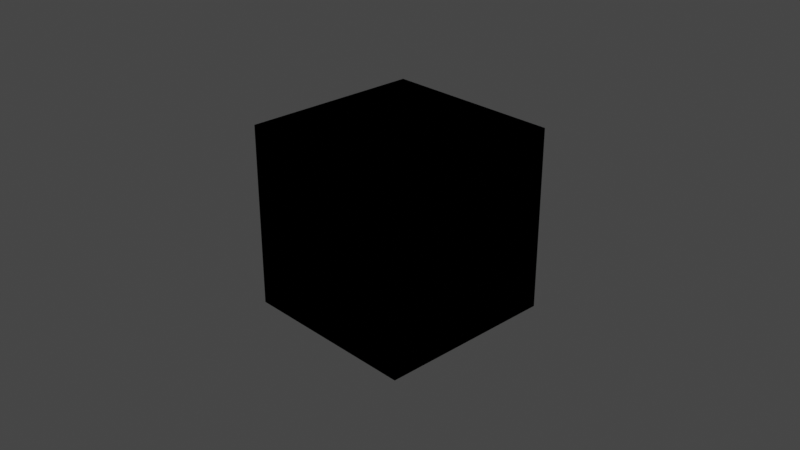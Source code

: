 # Source: H-mandelbulb-mandeltorus-1.blend  (saved by Blender 2.83.19; exported with 4.5.12 LTS)
import bpy
from mathutils import Matrix  # noqa: F401  (used for matrix-valued properties, if any)

bpy.ops.wm.read_factory_settings(use_empty=True)
scene = bpy.context.scene
scene.name = 'Scene'

# ---- collections
col_collection = bpy.data.collections.new('Collection'); scene.collection.children.link(col_collection)

# ---- materials (node trees are filled in below, after node groups)
mat_material = bpy.data.materials.new('Material')
mat_material.alpha_threshold = 0.0
mat_material.line_color = (0.0, 0.0, 0.0, 1.0)

# ---- material node trees
mat_material.use_nodes = True; mat_material.node_tree.nodes.clear()
_N = mat_material.node_tree.nodes; _L = mat_material.node_tree.links
n0 = _N.new('NodeUndefined'); n0.name = 'OSL Projection'; n0.location = (-266, 179)
n1 = _N.new('NodeUndefined'); n1.name = 'Saw Wave Tex'; n1.location = (-62, 251)
n1.inputs[0].default_value = 0.0
n2 = _N.new('NodeUndefined'); n2.name = 'Gradient Tex'; n2.location = (157, 260)
n2.inputs[33].default_value = 255
n3 = _N.new('NodeUndefined'); n3.name = 'Universal Material'; n3.location = (372, 283)
n3.inputs[0].default_value = (0.0, 0.0, 0.0, 1.0)
n3.inputs[2].default_value = 0.0
n3.inputs[3].default_value = 1.0
n3.inputs[4].default_value = 0.0632
n3.inputs[5].default_value = 0.0
n3.inputs[6].default_value = 0.0
n3.inputs[7].default_value = 1.5
n3.inputs[9].default_value = (0.0, 0.0, 0.0)
n3.inputs[10].default_value = (0.0, 0.0, 0.0)
n3.inputs[11].default_value = (0.0, 0.0, 0.0)
n3.inputs[12].default_value = (0.0, 0.0, 0.0, 1.0)
n3.inputs[13].default_value = 0.063
n3.inputs[14].default_value = 1.5
n3.inputs[17].default_value = 0.0
n3.inputs[18].default_value = 1.45
n3.inputs[19].default_value = (0.0, 0.0, 0.0, 1.0)
n3.inputs[20].default_value = 0.2
n3.inputs[23].default_value = 0.0
n3.inputs[25].default_value = 1.0
n3.inputs[26].default_value = False
n3.inputs[27].default_value = False
n3.inputs[31].default_value = True
n3.inputs[32].default_value = 0.0
n3.inputs[34].default_value = False
n4 = _N.new('ShaderNodeOutputMaterial'); n4.name = 'Material Output'; n4.location = (608, 287)
n4.width = 217
n5 = _N.new('NodeUndefined'); n5.name = 'Vectron'; n5.location = (693, 132)
n5.inputs[0].default_value = (10.0, 10.0, 10.0)
n5.inputs[1].default_value = 100
n5.inputs[2].default_value = 3.5
n5.inputs[3].default_value = 16.8
n5.inputs[4].default_value = 45.0
n5.inputs[5].default_value = 45.0
n5.inputs[6].default_value = 0.0
n5.inputs[7].default_value = 0.0
n5.inputs[8].default_value = 0.0
n5.inputs[9].default_value = 1.0
n5.inputs[10].default_value = 1.0
n5.inputs[11].default_value = 1.0
n5.inputs[12].default_value = 0
n5.inputs[13].default_value = 99
n5.inputs[14].default_value = 1
n5.inputs[15].default_value = 5.0
n5.inputs[16].default_value = 5.0
n5.inputs[17].default_value = 1.7
n5.inputs[18].default_value = -1.5
n5.inputs[19].default_value = 100
n5.inputs[20].default_value = 250
n5.inputs[21].default_value = 16
n5.inputs[22].default_value = 0
n5.inputs[23].default_value = 0.3
_L.new(n3.outputs[0], n4.inputs[0])
_L.new(n2.outputs[0], n3.inputs[1])
_L.new(n1.outputs[0], n2.inputs[0])
_L.new(n0.outputs[0], n1.inputs[2])
n4.is_active_output = True

# ---- world
world_world = bpy.data.worlds.new('World'); scene.world = world_world
world_world.use_nodes = True; world_world.node_tree.nodes.clear()
_N = world_world.node_tree.nodes; _L = world_world.node_tree.links
n0 = _N.new('ShaderNodeOutputWorld'); n0.name = 'World Output'; n0.location = (300, 300)
n1 = _N.new('ShaderNodeBackground'); n1.name = 'Background'; n1.location = (10, 300)
n1.inputs[0].default_value = (0.05088, 0.05088, 0.05088, 1.0)
n2 = _N.new('NodeUndefined'); n2.name = 'Daylight Environment'; n2.location = (100, 300)
n2.inputs[1].default_value = 2.2
n2.inputs[2].default_value = 1.0
n2.inputs[3].default_value = 0.0
n2.inputs[4].default_value = (0.05, 0.3, 1.0, 1.0)
n2.inputs[5].default_value = (0.6, 0.12, 0.02, 1.0)
n2.inputs[6].default_value = 1.0
n2.inputs[7].default_value = (0.0, 0.0, 0.0, 1.0)
n2.inputs[8].default_value = 90.0
n2.inputs[9].default_value = 5.0
n2.inputs[11].default_value = True
n2.inputs[13].default_value = 1.0
n2.inputs[14].default_value = False
n2.inputs[15].default_value = False
n2.inputs[16].default_value = False
n3 = _N.new('NodeUndefined'); n3.name = 'Sun Direction'; n3.location = (-100, 500)
n3.inputs[0].default_value = 50.77
n3.inputs[1].default_value = 4.467
n3.inputs[2].default_value = 3
n3.inputs[3].default_value = 1
n3.inputs[4].default_value = 14.0
n3.inputs[5].default_value = 0
_L.new(n1.outputs[0], n0.inputs[0])
_L.new(n3.outputs[0], n2.inputs[0])
n0.is_active_output = True
world_world.color = (0.05088, 0.05088, 0.05088)
world_world.use_sun_shadow = False
world_world.sun_shadow_jitter_overblur = 0.0

# ---- cameras
cam_camera = bpy.data.cameras.new('Camera')
cam_camera.clip_end = 100.0
cam_camera.ortho_scale = 7.314

# ---- lights
light_light = bpy.data.lights.new('Light', 'POINT')
light_light.transmission_factor = 0.0
light_light.energy = 1000.0
light_light.shadow_soft_size = 0.1
light_light.shadow_maximum_resolution = 0.006
light_light.use_absolute_resolution = True

# ---- meshes
me_cube = bpy.data.meshes.new('Cube')
me_cube.from_pydata([(1.0, 1.0, 1.0), (1.0, 1.0, -1.0), (1.0, -1.0, 1.0), (1.0, -1.0, -1.0), (-1.0, 1.0, 1.0), (-1.0, 1.0, -1.0), (-1.0, -1.0, 1.0), (-1.0, -1.0, -1.0)], [], [(0, 4, 6, 2), (3, 2, 6, 7), (7, 6, 4, 5), (5, 1, 3, 7), (1, 0, 2, 3), (5, 4, 0, 1)])
_uv = me_cube.uv_layers.new(name='UVMap')
_uv.uv.foreach_set('vector', [0.625, 0.5, 0.875, 0.5, 0.875, 0.75, 0.625, 0.75, 0.375, 0.75, 0.625, 0.75, 0.625, 1.0, 0.375, 1.0, 0.375, 0.0, 0.625, 0.0, 0.625, 0.25, 0.375, 0.25, 0.125, 0.5, 0.375, 0.5, 0.375, 0.75, 0.125, 0.75, 0.375, 0.5, 0.625, 0.5, 0.625, 0.75, 0.375, 0.75, 0.375, 0.25, 0.625, 0.25, 0.625, 0.5, 0.375, 0.5])
me_cube.materials.append(mat_material)
me_cube.use_remesh_preserve_volume = False
me_cube.use_remesh_preserve_attributes = False
me_cube.use_mirror_vertex_groups = False
me_cube.update()

# ---- objects
ob_cube = bpy.data.objects.new('Cube', me_cube)
ob_light = bpy.data.objects.new('Light', light_light)
ob_camera = bpy.data.objects.new('Camera', cam_camera)

# ---- transforms, parenting, visibility, modifiers, constraints
ob_cube.location = (0.0, 0.0, 0.0)
ob_cube.lock_rotations_4d = False
ob_cube.empty_display_type = 'ARROWS'
ob_cube.lineart.crease_threshold = 0.0
ob_light.location = (4.076, 1.005, 5.904)
ob_light.rotation_euler = (0.6503, 0.05522, 1.866)
ob_light.lock_rotations_4d = False
ob_light.empty_display_type = 'ARROWS'
ob_light.color = (0.0, 0.0, 0.0, 0.0)
ob_light.lineart.crease_threshold = 0.0
ob_camera.location = (7.359, -6.926, 4.958)
ob_camera.rotation_euler = (1.109, 0.0, 0.8149)
ob_camera.lock_rotations_4d = False
ob_camera.empty_display_type = 'ARROWS'
ob_camera.color = (0.0, 0.0, 0.0, 0.0)
ob_camera.display_type = 'WIRE'
ob_camera.lineart.crease_threshold = 0.0

# ---- collection membership
col_collection.objects.link(ob_cube)
col_collection.objects.link(ob_light)
col_collection.objects.link(ob_camera)

# ---- scene / render settings (as saved in the file)
scene.camera = ob_camera
scene.frame_start = 1; scene.frame_end = 250; scene.frame_set(1)
scene.render.engine = 'BLENDER_EEVEE_NEXT'
scene.cycles.use_denoising = False
scene.cycles.samples = 128
scene.cycles.sampling_pattern = 'TABULATED_SOBOL'
scene.cycles.use_adaptive_sampling = False
scene.cycles.use_light_tree = False
scene.view_settings.view_transform = 'Filmic'
bpy.context.view_layer.update()
